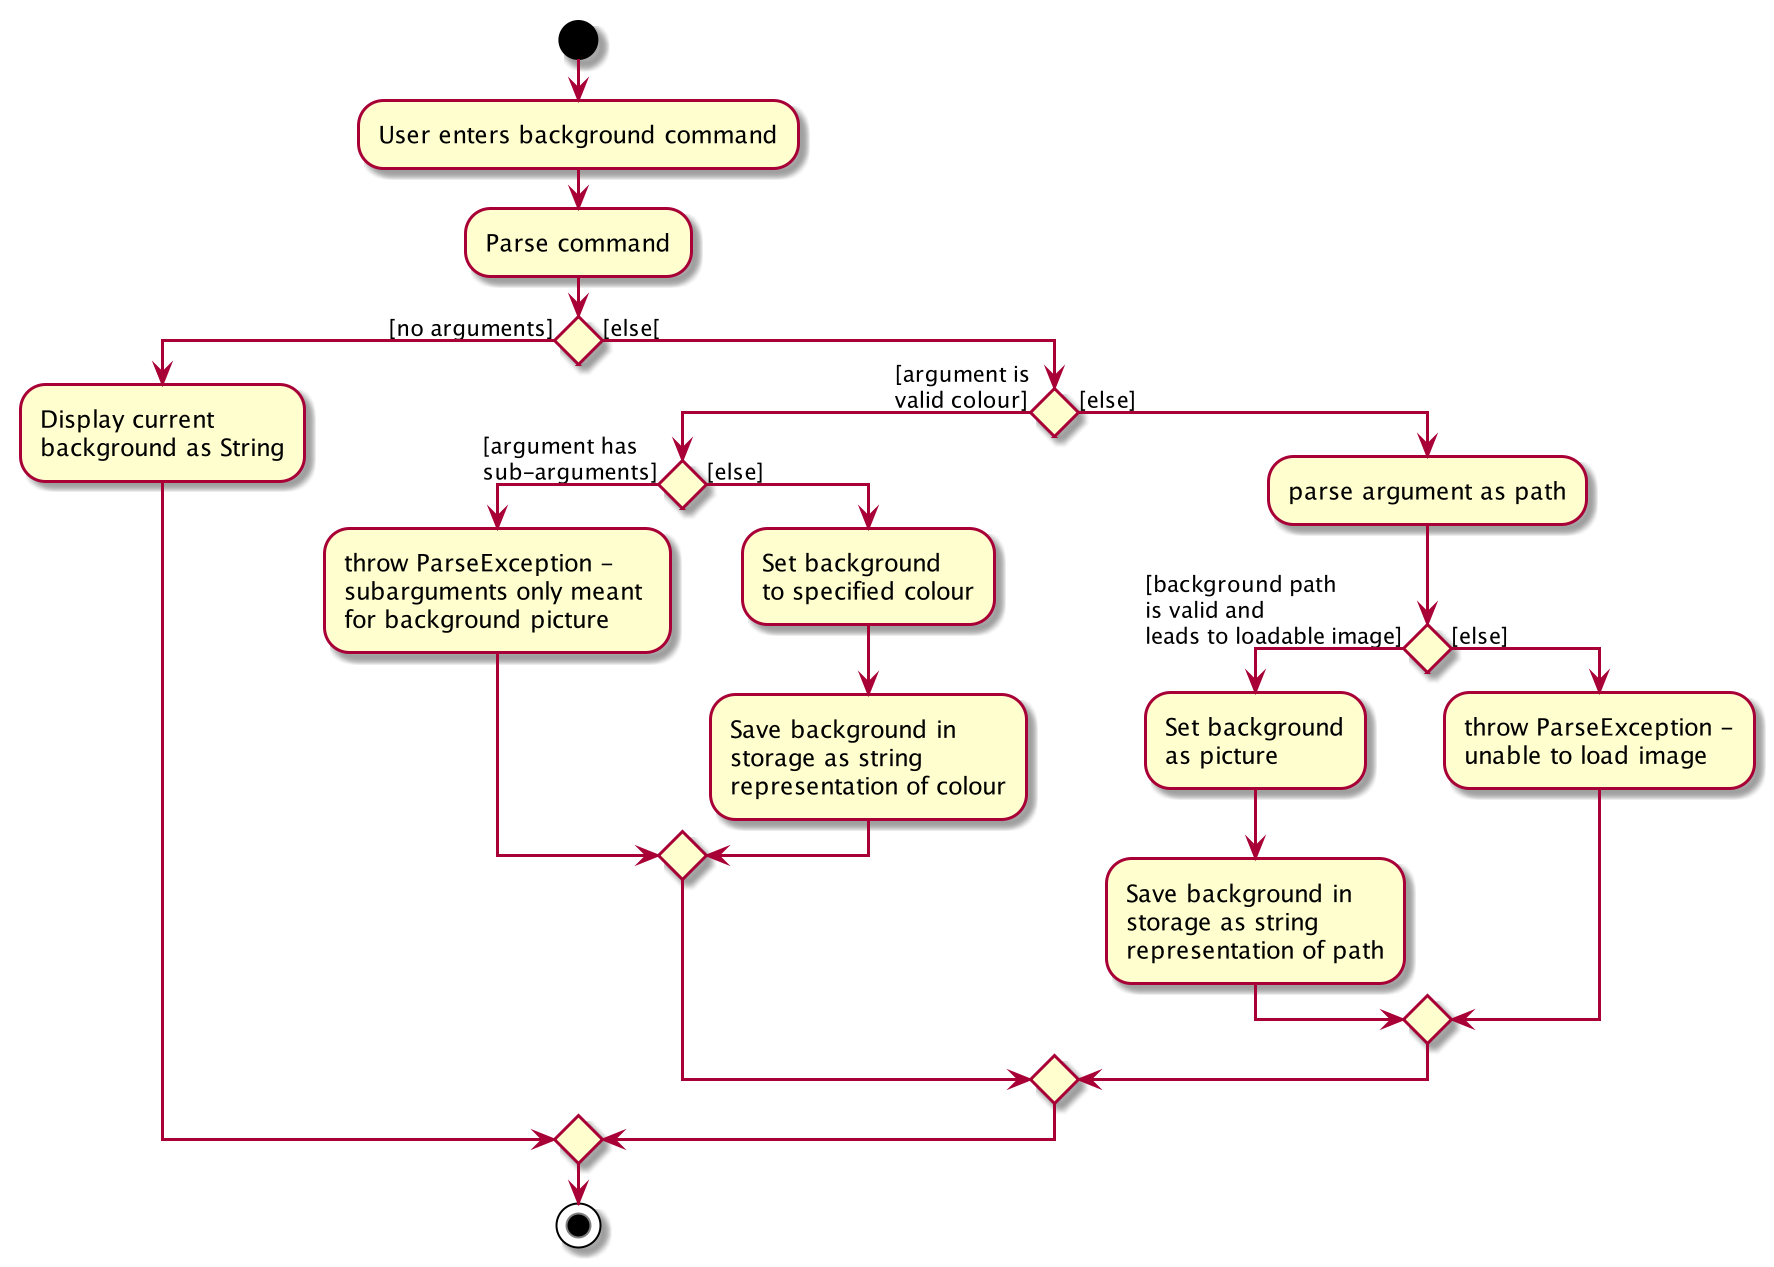

The diagram above was rendered by PlantUML. Its source (embedded in the PNG):
@startuml
start
:User enters background command;

:Parse command;

if () then ([no arguments])
    :Display current\nbackground as String;
else ([else[)
    if () then ([argument is\nvalid colour])
        if () then ([argument has\nsub-arguments])
            :throw ParseException -\nsubarguments only meant \nfor background picture;
        else ([else])
            :Set background\nto specified colour;
            :Save background in\nstorage as string\nrepresentation of colour;
        endif
    else ([else])
        :parse argument as path;
        if () then ([background path\nis valid and\nleads to loadable image])
            :Set background\nas picture;
            :Save background in\nstorage as string\nrepresentation of path;
        else ([else])
            :throw ParseException -\nunable to load image;
        endif
    endif
endif

stop
@enduml